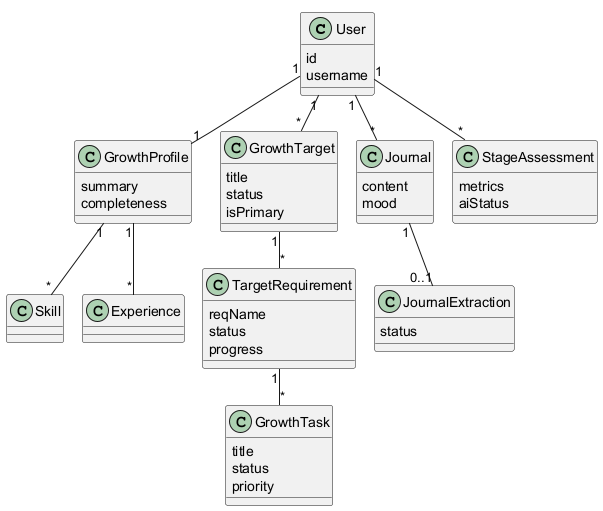

The diagram above was rendered by PlantUML. Its source (embedded in the PNG):
@startuml
!pragma layout smetana
class User {
  id
  username
}
class GrowthProfile {
  summary
  completeness
}
class Skill
class Experience
class GrowthTarget {
  title
  status
  isPrimary
}
class TargetRequirement {
  reqName
  status
  progress
}
class GrowthTask {
  title
  status
  priority
}
class Journal {
  content
  mood
}
class JournalExtraction {
  status
}
class StageAssessment {
  metrics
  aiStatus
}
User "1" -- "1" GrowthProfile
GrowthProfile "1" -- "*" Skill
GrowthProfile "1" -- "*" Experience
User "1" -- "*" GrowthTarget
GrowthTarget "1" -- "*" TargetRequirement
TargetRequirement "1" -- "*" GrowthTask
User "1" -- "*" Journal
Journal "1" -- "0..1" JournalExtraction
User "1" -- "*" StageAssessment
@enduml